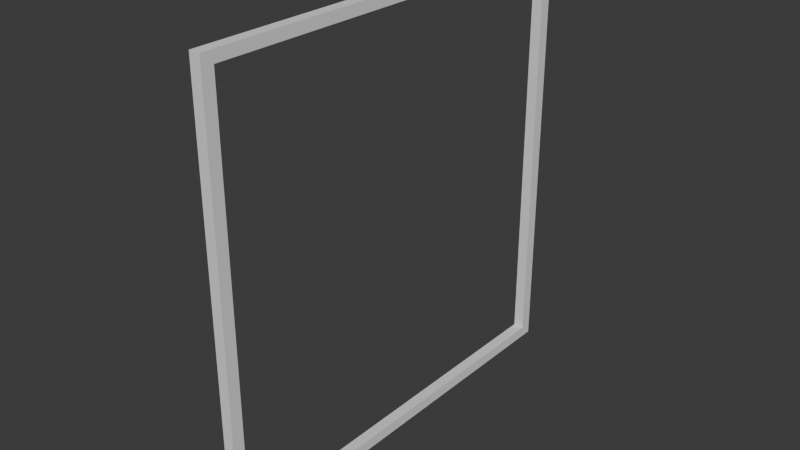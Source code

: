 # Source: FD-001_StraightWindow.blend  (saved by Blender 4.2.67; exported with 4.5.12 LTS)
import bpy
from mathutils import Matrix  # noqa: F401  (used for matrix-valued properties, if any)

bpy.ops.wm.read_factory_settings(use_empty=True)
scene = bpy.context.scene
scene.name = 'Scene'

# ---- collections
col_collection = bpy.data.collections.new('Collection'); scene.collection.children.link(col_collection)
col_export = bpy.data.collections.new('Export'); scene.collection.children.link(col_export)

# ---- world
world_world = bpy.data.worlds.new('World'); scene.world = world_world
world_world.use_nodes = True; world_world.node_tree.nodes.clear()
_N = world_world.node_tree.nodes; _L = world_world.node_tree.links
n0 = _N.new('ShaderNodeOutputWorld'); n0.name = 'World Output'; n0.location = (300, 300)
n1 = _N.new('ShaderNodeBackground'); n1.name = 'Background'; n1.location = (10, 300)
n1.inputs[0].default_value = (0.05088, 0.05088, 0.05088, 1.0)
_L.new(n1.outputs[0], n0.inputs[0])
n0.is_active_output = True
world_world.color = (0.05088, 0.05088, 0.05088)
world_world.sun_shadow_jitter_overblur = 0.0

# ---- meshes
me_cube_002 = bpy.data.meshes.new('Cube.002')
me_cube_002.from_pydata([(-0.05, 0.0, 0.0), (-0.05, 0.0, 2.0), (-0.05, 2.0, 0.0), (-0.05, 2.0, 2.0), (0.0, 0.0, 0.0), (0.0, 0.0, 2.0), (0.0, 2.0, 0.0), (0.0, 2.0, 2.0), (-0.05, 0.05455, 0.0), (-0.05, 0.05455, 2.0), (0.0, 0.05455, 0.0), (0.0, 0.05455, 2.0), (-0.05, 1.945, 2.0), (0.0, 1.945, 0.0), (-0.05, 1.945, 0.0), (0.0, 1.945, 2.0), (-0.05, 0.0, 1.95), (-0.05, 2.0, 1.95), (0.0, 2.0, 1.95), (0.0, 0.0, 1.95), (0.0, 0.05455, 1.95), (-0.05, 0.05455, 1.95), (0.0, 1.945, 1.95), (-0.05, 1.945, 1.95), (-0.05, 2.0, 0.04996), (0.0, 2.0, 0.04996), (0.0, 0.0, 0.04996), (0.0, 0.05455, 0.04996), (-0.05, 0.05455, 0.04996), (0.0, 1.945, 0.04996), (-0.05, 1.945, 0.04996), (-0.05, 0.0, 0.04996)], [], [(23, 12, 3, 17), (17, 3, 7, 18), (20, 11, 5, 19), (19, 5, 1, 16), (8, 10, 4, 0), (11, 9, 1, 5), (15, 12, 9, 11), (14, 13, 10, 8), (22, 15, 11, 20), (16, 1, 9, 21), (18, 7, 15, 22), (2, 6, 13, 14), (7, 3, 12, 15), (21, 9, 12, 23), (27, 29, 30, 28), (25, 18, 22, 29), (31, 16, 21, 28), (20, 27, 28, 21), (26, 19, 16, 31), (27, 20, 19, 26), (24, 17, 18, 25), (30, 23, 17, 24), (14, 30, 24, 2), (2, 24, 25, 6), (10, 27, 26, 4), (4, 26, 31, 0), (13, 29, 27, 10), (0, 31, 28, 8), (6, 25, 29, 13), (8, 28, 30, 14), (29, 22, 23, 30), (22, 20, 21, 23)])
_uv = me_cube_002.uv_layers.new(name='UVMap')
_uv.uv.foreach_set('vector', [0.6175, 0.2429, 0.625, 0.2429, 0.625, 0.25, 0.6175, 0.25, 0.6175, 0.25, 0.625, 0.25, 0.625, 0.5, 0.6175, 0.5, 0.6175, 0.7375, 0.625, 0.7375, 0.625, 0.75, 0.6175, 0.75, 0.6175, 0.75, 0.625, 0.75, 0.625, 1.0, 0.6175, 1.0, 0.125, 0.7375, 0.375, 0.7375, 0.375, 0.75, 0.125, 0.75, 0.625, 0.7375, 0.875, 0.7375, 0.875, 0.75, 0.625, 0.75, 0.625, 0.5071, 0.875, 0.5071, 0.875, 0.7375, 0.625, 0.7375, 0.125, 0.5071, 0.375, 0.5071, 0.375, 0.7375, 0.125, 0.7375, 0.6175, 0.5071, 0.625, 0.5071, 0.625, 0.7375, 0.6175, 0.7375, 0.6175, 0.0, 0.625, 0.0, 0.625, 0.0125, 0.6175, 0.0125, 0.6175, 0.5, 0.625, 0.5, 0.625, 0.5071, 0.6175, 0.5071, 0.125, 0.5, 0.375, 0.5, 0.375, 0.5071, 0.125, 0.5071, 0.625, 0.5, 0.875, 0.5, 0.875, 0.5071, 0.625, 0.5071, 0.6175, 0.0125, 0.625, 0.0125, 0.625, 0.2429, 0.6175, 0.2429, 0.3845, 0.7375, 0.3845, 0.5071, 0.3845, 0.2429, 0.3845, 0.0125, 0.3845, 0.5, 0.6175, 0.5, 0.6175, 0.5071, 0.3845, 0.5071, 0.3845, 0.0, 0.6175, 0.0, 0.6175, 0.0125, 0.3845, 0.0125, 0.6175, 0.7375, 0.3845, 0.7375, 0.3845, 0.0125, 0.6175, 0.0125, 0.3845, 0.75, 0.6175, 0.75, 0.6175, 1.0, 0.3845, 1.0, 0.3845, 0.7375, 0.6175, 0.7375, 0.6175, 0.75, 0.3845, 0.75, 0.3845, 0.25, 0.6175, 0.25, 0.6175, 0.5, 0.3845, 0.5, 0.3845, 0.2429, 0.6175, 0.2429, 0.6175, 0.25, 0.3845, 0.25, 0.375, 0.2429, 0.3845, 0.2429, 0.3845, 0.25, 0.375, 0.25, 0.375, 0.25, 0.3845, 0.25, 0.3845, 0.5, 0.375, 0.5, 0.375, 0.7375, 0.3845, 0.7375, 0.3845, 0.75, 0.375, 0.75, 0.375, 0.75, 0.3845, 0.75, 0.3845, 1.0, 0.375, 1.0, 0.375, 0.5071, 0.3845, 0.5071, 0.3845, 0.7375, 0.375, 0.7375, 0.375, 0.0, 0.3845, 0.0, 0.3845, 0.0125, 0.375, 0.0125, 0.375, 0.5, 0.3845, 0.5, 0.3845, 0.5071, 0.375, 0.5071, 0.375, 0.0125, 0.3845, 0.0125, 0.3845, 0.2429, 0.375, 0.2429, 0.3845, 0.5071, 0.6175, 0.5071, 0.6175, 0.2429, 0.3845, 0.2429, 0.6175, 0.5071, 0.6175, 0.7375, 0.6175, 0.0125, 0.6175, 0.2429])
me_cube_002.update()

# ---- objects
ob_fd_001_straightwindow = bpy.data.objects.new('FD-001-StraightWindow', me_cube_002)

# ---- transforms, parenting, visibility, modifiers, constraints
ob_fd_001_straightwindow.location = (0.0, 0.0, 0.0)

# ---- collection membership
col_export.objects.link(ob_fd_001_straightwindow)

# ---- scene / render settings (as saved in the file)
scene.frame_start = 1; scene.frame_end = 250; scene.frame_set(1)
scene.render.engine = 'BLENDER_EEVEE_NEXT'
bpy.context.view_layer.update()

# ---- added for rendering (the .blend has no active camera and no usable light): camera, sun
cam_auto = bpy.data.cameras.new('AutoCamera')
cam_auto.lens = 50.0
cam_auto.sensor_width = 36.0
cam_auto.clip_end = 1000.0
ob_auto_camera = bpy.data.objects.new('AutoCamera', cam_auto)
scene.collection.objects.link(ob_auto_camera)
ob_auto_camera.location = (2.59234, -2.14081, 3.09387)
ob_auto_camera.rotation_euler = (1.09748, -7.21219e-08, 0.694738)
scene.camera = ob_auto_camera
light_auto_sun = bpy.data.lights.new('AutoSun', 'SUN')
light_auto_sun.energy = 3.0
light_auto_sun.angle = 0.0523599
ob_auto_sun = bpy.data.objects.new('AutoSun', light_auto_sun)
scene.collection.objects.link(ob_auto_sun)
ob_auto_sun.rotation_euler = (0.872665, 0.174533, 0.523599)
bpy.context.view_layer.update()
